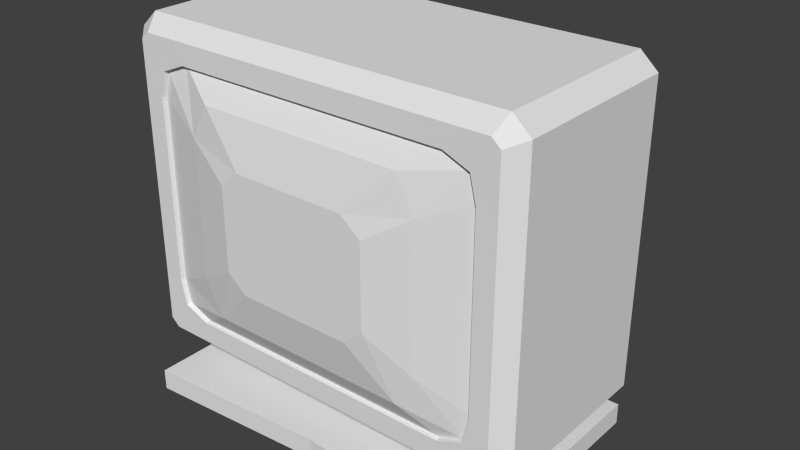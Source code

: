# Source: 1_tv.12.blend  (saved by Blender 2.69.0; exported with 4.5.12 LTS)
import bpy
from mathutils import Matrix  # noqa: F401  (used for matrix-valued properties, if any)

bpy.ops.wm.read_factory_settings(use_empty=True)
scene = bpy.context.scene
scene.name = 'Scene'

# ---- collections
col_collection_1 = bpy.data.collections.new('Collection 1'); scene.collection.children.link(col_collection_1)

# ---- materials (node trees are filled in below, after node groups)
mat_material = bpy.data.materials.new('Material')
mat_material.alpha_threshold = 0.0
mat_material.use_transparent_shadow = False
mat_material.roughness = 0.5
mat_material.line_color = (0.0, 0.0, 0.0, 1.0)

# ---- material node trees

# ---- world
world_world = bpy.data.worlds.new('World'); scene.world = world_world
world_world.color = (0.05088, 0.05088, 0.05088)
world_world.use_sun_shadow = False
world_world.sun_shadow_jitter_overblur = 0.0
world_world.cycles.sampling_method = 'MANUAL'
world_world.cycles.sample_map_resolution = 256

# ---- meshes
me_cube = bpy.data.meshes.new('Cube')
me_cube.from_pydata([(1.008, 0.5137, 2.007), (1.008, 0.5137, 3.773), (1.103, 0.5137, 2.094), (1.103, 0.5137, 3.686), (0.7058, 0.5137, 2.447), (0.7891, 0.5137, 3.437), (0.7072, 0.5137, 3.533), (0.7906, 0.5137, 2.547), (0.7058, 0.8986, 2.447), (0.7906, 0.8986, 2.547), (1.008, -0.4332, 2.007), (0.9768, -0.5137, 2.087), (1.008, -0.4332, 3.773), (0.9768, -0.5137, 3.692), (1.023, -0.5137, 2.129), (1.103, -0.4332, 2.094), (1.103, -0.4332, 3.686), (1.023, -0.5137, 3.65), (0.7511, -0.5137, 2.2), (0.7511, -0.5137, 3.579), (0.9182, -0.5137, 3.387), (0.9182, -0.5137, 2.392), (0.7906, 0.8986, 3.055), (0.7901, 0.7714, 3.436), (0.7063, 0.7714, 3.534), (0.6469, 0.8986, 3.164), (0.7472, -0.4887, 2.204), (0.7472, -0.4887, 3.576), (0.9134, -0.4887, 3.385), (0.9134, -0.4887, 2.395), (0.5559, -0.5604, 2.329), (0.5559, -0.5604, 3.451), (0.655, -0.5604, 3.268), (0.655, -0.5604, 2.512), (0.3092, -0.6183, 2.576), (0.3092, -0.6183, 3.204), (0.417, -0.6183, 3.115), (0.417, -0.6183, 2.665), (0.9999, -0.5137, 3.671), (0.9999, -0.5137, 2.108), (0.8865, -0.5137, 3.523), (0.8865, -0.5137, 2.256), (0.8821, -0.4887, 3.52), (0.8821, -0.4887, 2.259), (0.0, -0.5137, 2.087), (0.0, -0.4332, 2.007), (0.0, -0.4332, 3.773), (0.0, -0.5137, 3.692), (0.0, -0.5137, 2.2), (0.0, -0.5137, 3.579), (0.0, -0.4887, 2.204), (0.0, -0.4887, 3.576), (0.0, -0.5604, 2.329), (0.0, -0.5604, 3.451), (0.0, -0.6183, 2.576), (0.0, -0.6183, 3.204), (0.0, 0.5137, 2.007), (0.0, 0.5137, 3.773), (0.0, 0.5137, 2.447), (0.0, 0.5137, 3.534), (0.0, 0.8986, 2.447), (0.0, 0.8986, 3.164), (0.0, 0.7714, 3.535), (1.008, 0.6698, 1.847), (1.008, -0.6148, 1.847), (0.0, -0.5426, 1.847), (0.0, 0.6698, 1.847), (1.008, 0.6698, 1.733), (1.008, -0.6148, 1.733), (0.0, -0.5426, 1.733), (0.0, 0.6698, 1.733)], [], [(2, 3, 16, 15), (3, 1, 12, 16), (58, 4, 0, 56), (5, 6, 1, 3), (4, 7, 2, 0), (7, 5, 3, 2), (5, 7, 9, 22, 23), (59, 6, 24, 62), (7, 4, 8, 9), (16, 12, 13, 38, 17), (14, 39, 11, 10, 15), (17, 14, 15, 16), (0, 2, 15, 10), (40, 20, 17, 38), (49, 19, 13, 47), (41, 18, 11, 39), (20, 21, 14, 17), (22, 25, 24, 23), (6, 5, 23, 24), (21, 20, 28, 29), (41, 21, 29, 43), (40, 19, 27, 42), (48, 18, 26, 50), (29, 28, 32, 33), (26, 43, 29, 33, 30), (28, 42, 27, 31, 32), (50, 26, 30, 52), (33, 32, 36, 37), (30, 33, 37, 34), (32, 31, 35, 36), (52, 30, 34, 54), (19, 40, 38, 13), (21, 41, 39, 14), (18, 41, 43, 26), (20, 40, 42, 28), (11, 44, 45, 10), (12, 46, 47, 13), (18, 48, 44, 11), (19, 49, 51, 27), (27, 51, 53, 31), (36, 35, 55, 54, 34, 37), (31, 53, 55, 35), (6, 59, 57, 1), (9, 8, 60, 61, 25, 22), (4, 58, 60, 8), (25, 61, 62, 24), (1, 57, 46, 12), (0, 10, 45, 56), (63, 66, 65, 64), (67, 68, 69, 70), (66, 63, 67, 70), (63, 64, 68, 67), (64, 65, 69, 68)])
me_cube.materials.append(mat_material)
me_cube.use_remesh_preserve_volume = False
me_cube.use_remesh_preserve_attributes = False
me_cube.use_mirror_vertex_groups = False
me_cube.update()

# ---- objects
ob_tv = bpy.data.objects.new('TV', me_cube)

# ---- transforms, parenting, visibility, modifiers, constraints
ob_tv.location = (0.0, 0.0, 0.0)
ob_tv.lock_rotations_4d = False
ob_tv.empty_display_type = 'ARROWS'
ob_tv.lineart.crease_threshold = 0.0
_m = ob_tv.modifiers.new('Mirror', 'MIRROR')
_m.use_clip = True

# ---- collection membership
col_collection_1.objects.link(ob_tv)

# ---- scene / render settings (as saved in the file)
scene.frame_start = 1; scene.frame_end = 250; scene.frame_set(240)
scene.render.engine = 'BLENDER_EEVEE_NEXT'
scene.render.image_settings.color_mode = 'RGB'
scene.render.image_settings.compression = 90
scene.render.resolution_percentage = 50
scene.render.dither_intensity = 0.0
scene.cycles.use_denoising = False
scene.cycles.samples = 10
scene.cycles.sampling_pattern = 'TABULATED_SOBOL'
scene.cycles.light_sampling_threshold = 0.0
scene.cycles.use_adaptive_sampling = False
scene.cycles.use_light_tree = False
scene.cycles.blur_glossy = 0.0
scene.cycles.volume_bounces = 1
scene.cycles.pixel_filter_type = 'GAUSSIAN'
scene.cycles.sample_clamp_indirect = 0.0
scene.view_settings.view_transform = 'Standard'
bpy.context.view_layer.update()

# ---- added for rendering (the .blend has no active camera and no usable light): camera, sun
cam_auto = bpy.data.cameras.new('AutoCamera')
cam_auto.lens = 50.0
cam_auto.sensor_width = 36.0
cam_auto.clip_end = 1000.0
ob_auto_camera = bpy.data.objects.new('AutoCamera', cam_auto)
scene.collection.objects.link(ob_auto_camera)
ob_auto_camera.location = (3.11458, -3.59733, 5.24469)
ob_auto_camera.rotation_euler = (1.09748, -7.21219e-08, 0.694738)
scene.camera = ob_auto_camera
light_auto_sun = bpy.data.lights.new('AutoSun', 'SUN')
light_auto_sun.energy = 3.0
light_auto_sun.angle = 0.0523599
ob_auto_sun = bpy.data.objects.new('AutoSun', light_auto_sun)
scene.collection.objects.link(ob_auto_sun)
ob_auto_sun.rotation_euler = (0.872665, 0.174533, 0.523599)
bpy.context.view_layer.update()
